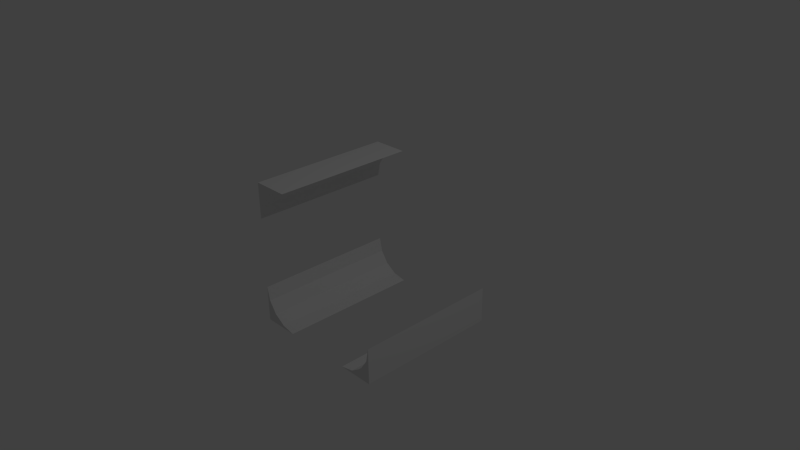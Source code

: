 # Source: space0111.blend  (saved by Blender 2.68.0; exported with 4.5.12 LTS)
import bpy
from mathutils import Matrix  # noqa: F401  (used for matrix-valued properties, if any)

bpy.ops.wm.read_factory_settings(use_empty=True)
scene = bpy.context.scene
scene.name = 'Scene'

# ---- collections
col_collection_1 = bpy.data.collections.new('Collection 1'); scene.collection.children.link(col_collection_1)

# ---- world
world_world = bpy.data.worlds.new('World'); scene.world = world_world
world_world.color = (0.05088, 0.05088, 0.05088)
world_world.use_sun_shadow = False
world_world.sun_shadow_jitter_overblur = 0.0
world_world.cycles.sampling_method = 'MANUAL'
world_world.cycles.sample_map_resolution = 256

# ---- cameras
cam_camera = bpy.data.cameras.new('Camera')
cam_camera.clip_end = 100.0
cam_camera.lens = 35.0
cam_camera.sensor_width = 32.0
cam_camera.sensor_height = 18.0
cam_camera.ortho_scale = 7.314
cam_camera.dof.focus_distance = 0.0
cam_camera.dof.aperture_fstop = 128.0

# ---- lights
light_lamp = bpy.data.lights.new('Lamp', 'POINT')
light_lamp.transmission_factor = 0.0
light_lamp.cutoff_distance = 30.0
light_lamp.energy = 100.0
light_lamp.shadow_buffer_clip_start = 1.001
light_lamp.shadow_soft_size = 0.1
light_lamp.shadow_maximum_resolution = 0.006
light_lamp.use_absolute_resolution = True
light_lamp.cycles.use_multiple_importance_sampling = False

# ---- meshes
me_cube_003 = bpy.data.meshes.new('Cube.003')
me_cube_003.from_pydata([(-1.0, -1.0, 1.0), (-1.0, 1.0, 1.0), (-0.5, 1.0, 1.0), (-1.0, 1.0, 0.5), (-0.6913, 1.0, 0.9619), (-0.8536, 1.0, 0.8536), (-0.9619, 1.0, 0.6913), (-1.0, -1.0, 0.5), (-0.5, -1.0, 1.0), (-0.9619, -1.0, 0.6913), (-0.8536, -1.0, 0.8536), (-0.6913, -1.0, 0.9619), (1.0, -1.0, -1.0), (1.0, 1.0, -1.0), (0.5, 1.0, -1.0), (1.0, 1.0, -0.5), (0.6913, 1.0, -0.9619), (0.8536, 1.0, -0.8536), (0.9619, 1.0, -0.6913), (1.0, -1.0, -0.5), (0.5, -1.0, -1.0), (0.9619, -1.0, -0.6913), (0.8536, -1.0, -0.8536), (0.6913, -1.0, -0.9619), (-1.0, -1.0, -1.0), (-1.0, 1.0, -1.0), (-0.5, 1.0, -1.0), (-1.0, 1.0, -0.5), (-0.6913, 1.0, -0.9619), (-0.8536, 1.0, -0.8536), (-0.9619, 1.0, -0.6913), (-1.0, -1.0, -0.5), (-0.5, -1.0, -1.0), (-0.9619, -1.0, -0.6913), (-0.8536, -1.0, -0.8536), (-0.6913, -1.0, -0.9619)], [], [(2, 8, 11, 4), (4, 11, 10, 5), (5, 10, 9, 6), (6, 9, 7, 3), (0, 1, 3, 7), (8, 2, 1, 0), (5, 6, 3, 1, 2, 4), (0, 7, 9, 10, 11, 8), (14, 20, 23, 16), (16, 23, 22, 17), (17, 22, 21, 18), (18, 21, 19, 15), (12, 13, 15, 19), (20, 14, 13, 12), (17, 18, 15, 13, 14, 16), (12, 19, 21, 22, 23, 20), (26, 28, 35, 32), (28, 29, 34, 35), (29, 30, 33, 34), (30, 27, 31, 33), (24, 31, 27, 25), (32, 24, 25, 26), (29, 28, 26, 25, 27, 30), (24, 32, 35, 34, 33, 31)])
_uv = me_cube_003.uv_layers.new(name='UVMap')
_uv.uv.foreach_set('vector', [0.8065, 0.7476, 0.8065, -0.2524, 0.9021, -0.2524, 0.9021, 0.7476, 0.9021, 0.7476, 0.9021, -0.2524, 0.9832, -0.2524, 0.9832, 0.7476, 0.7476, 0.05931, -0.2524, 0.05931, -0.2524, -0.02179, 0.7476, -0.02179, 0.7476, 0.9782, -0.2524, 0.9782, -0.2524, 0.8825, 0.7476, 0.8825, 0.0, 0.0, 0.0, 0.0, 0.0, 0.0, 0.7476, 0.8825, 0.0, 0.0, 0.8065, -0.2524, 0.0, 0.0, 0.0, 0.0, 0.9021, 0.7476, 0.7476, 0.05931, 0.7476, 0.9782, 0.0, 0.0, 0.0, 0.0, 0.8065, 0.7476, 0.0, 0.0, 0.0, 0.0, -0.2524, 0.8825, -0.2524, -0.02179, 0.9832, -0.2524, 0.9021, -0.2524, 0.8065, 0.7476, 0.8065, -0.2524, 0.9021, -0.2524, 0.9021, 0.7476, 0.9021, 0.7476, 0.9021, -0.2524, 0.9832, -0.2524, 0.9832, 0.7476, 0.7476, 0.05931, -0.2524, 0.05931, -0.2524, -0.02179, 0.7476, -0.02179, 0.7476, 0.9782, -0.2524, 0.9782, -0.2524, 0.8825, 0.7476, 0.8825, 0.0, 0.0, 0.0, 0.0, 0.0, 0.0, 0.7476, 0.8825, 0.0, 0.0, 0.8065, -0.2524, 0.0, 0.0, 0.0, 0.0, 0.9021, 0.7476, 0.7476, 0.05931, 0.7476, 0.9782, 0.0, 0.0, 0.0, 0.0, 0.8065, 0.7476, 0.0, 0.0, 0.0, 0.0, -0.2524, 0.8825, -0.2524, -0.02179, 0.9832, -0.2524, 0.9021, -0.2524, 0.8065, 0.7476, 0.9021, 0.7476, 0.9021, -0.2524, 0.8065, -0.2524, 0.9021, 0.7476, 0.9832, 0.7476, 0.9832, -0.2524, 0.9021, -0.2524, 0.7476, 0.05931, 0.7476, -0.02179, -0.2524, -0.02179, -0.2524, 0.05931, 0.7476, 0.9782, 0.7476, 0.8825, -0.2524, 0.8825, -0.2524, 0.9782, 0.0, 0.0, 0.7476, 0.8825, 0.0, 0.0, 0.0, 0.0, 0.0, 0.0, 0.0, 0.0, 0.0, 0.0, 0.8065, -0.2524, 0.9021, 0.7476, 0.8065, 0.7476, 0.0, 0.0, 0.0, 0.0, 0.7476, 0.9782, 0.7476, 0.05931, 0.0, 0.0, 0.9021, -0.2524, 0.9832, -0.2524, -0.2524, -0.02179, -0.2524, 0.8825, 0.0, 0.0])
me_cube_003.use_remesh_preserve_volume = False
me_cube_003.use_remesh_preserve_attributes = False
me_cube_003.use_mirror_vertex_groups = False
me_cube_003.update()

# ---- objects
ob_cube_001 = bpy.data.objects.new('Cube.001', me_cube_003)
ob_lamp = bpy.data.objects.new('Lamp', light_lamp)
ob_camera = bpy.data.objects.new('Camera', cam_camera)

# ---- transforms, parenting, visibility, modifiers, constraints
ob_cube_001.location = (0.0, 0.0, 0.0)
ob_cube_001.lineart.crease_threshold = 0.0
_vg = ob_cube_001.vertex_groups.new(name='topRight')
_vg = ob_cube_001.vertex_groups.new(name='topLeft')
_vg = ob_cube_001.vertex_groups.new(name='bottomLeft')
_vg = ob_cube_001.vertex_groups.new(name='bottomRight')
ob_lamp.location = (4.076, 1.005, 5.904)
ob_lamp.rotation_euler = (0.6503, 0.05522, 1.866)
ob_lamp.lock_rotations_4d = False
ob_lamp.empty_display_type = 'ARROWS'
ob_lamp.color = (0.0, 0.0, 0.0, 0.0)
ob_lamp.lineart.crease_threshold = 0.0
ob_camera.location = (7.481, -6.508, 5.344)
ob_camera.rotation_euler = (1.109, 0.01082, 0.8149)
ob_camera.lock_rotations_4d = False
ob_camera.empty_display_type = 'ARROWS'
ob_camera.color = (0.0, 0.0, 0.0, 0.0)
ob_camera.display_type = 'WIRE'
ob_camera.lineart.crease_threshold = 0.0

# ---- collection membership
col_collection_1.objects.link(ob_cube_001)
col_collection_1.objects.link(ob_lamp)
col_collection_1.objects.link(ob_camera)

# ---- scene / render settings (as saved in the file)
scene.camera = ob_camera
scene.frame_start = 1; scene.frame_end = 250; scene.frame_set(1)
scene.render.engine = 'BLENDER_EEVEE_NEXT'
scene.render.image_settings.color_mode = 'RGB'
scene.render.image_settings.compression = 90
scene.render.resolution_percentage = 50
scene.render.dither_intensity = 0.0
scene.cycles.use_denoising = False
scene.cycles.samples = 10
scene.cycles.sampling_pattern = 'TABULATED_SOBOL'
scene.cycles.light_sampling_threshold = 0.0
scene.cycles.use_adaptive_sampling = False
scene.cycles.use_light_tree = False
scene.cycles.blur_glossy = 0.0
scene.cycles.volume_bounces = 1
scene.cycles.pixel_filter_type = 'GAUSSIAN'
scene.cycles.sample_clamp_indirect = 0.0
scene.view_settings.view_transform = 'Standard'
bpy.context.view_layer.update()
